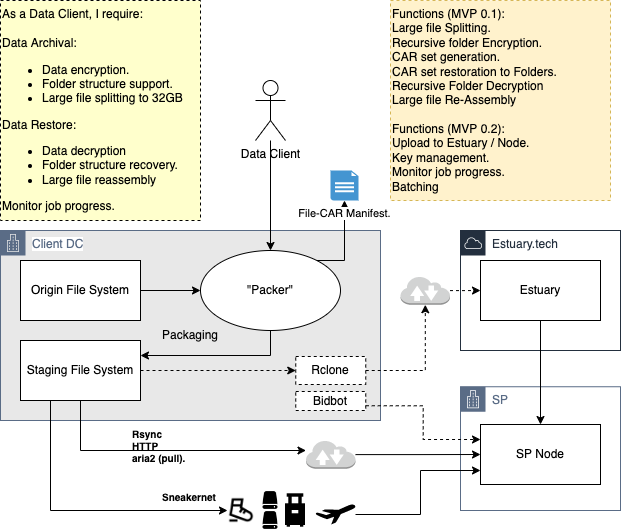

The diagram above was exported from draw.io. Its source (the exported page's mxGraphModel, read from the mxfile embedded in the PNG):
<mxGraphModel dx="1106" dy="876" grid="1" gridSize="10" guides="1" tooltips="1" connect="1" arrows="1" fold="1" page="1" pageScale="1" pageWidth="850" pageHeight="1100" math="0" shadow="0">
  <root>
    <mxCell id="0" />
    <mxCell id="1" parent="0" />
    <mxCell id="qziLCMFdaO2LlvTPwSSa-58" value="SP" style="points=[[0,0],[0.25,0],[0.5,0],[0.75,0],[1,0],[1,0.25],[1,0.5],[1,0.75],[1,1],[0.75,1],[0.5,1],[0.25,1],[0,1],[0,0.75],[0,0.5],[0,0.25]];outlineConnect=0;gradientColor=none;html=1;whiteSpace=wrap;fontSize=12;fontStyle=0;container=1;pointerEvents=0;collapsible=0;recursiveResize=0;shape=mxgraph.aws4.group;grIcon=mxgraph.aws4.group_corporate_data_center;strokeColor=#5A6C86;fillColor=#FFFFFF;verticalAlign=top;align=left;spacingLeft=30;fontColor=#5A6C86;dashed=0;labelBackgroundColor=default;" parent="1" vertex="1">
      <mxGeometry x="570" y="406.25" width="160" height="123.75" as="geometry" />
    </mxCell>
    <mxCell id="qziLCMFdaO2LlvTPwSSa-10" value="Functions (MVP 0.1):&lt;br&gt;Large file Splitting.&lt;br&gt;Recursive folder Encryption.&lt;br&gt;CAR set generation.&lt;br&gt;CAR set restoration to Folders.&lt;br&gt;Recursive Folder Decryption&lt;br&gt;Large file Re-Assembly&lt;br&gt;&lt;br&gt;Functions (MVP 0.2):&lt;br&gt;Upload to Estuary / Node.&lt;br&gt;Key management.&lt;br&gt;Monitor job progress.&lt;br&gt;Batching" style="rounded=0;whiteSpace=wrap;html=1;fillColor=#fff2cc;strokeColor=#d6b656;align=left;dashed=1;" parent="1" vertex="1">
      <mxGeometry x="500" y="20" width="220" height="200" as="geometry" />
    </mxCell>
    <mxCell id="qziLCMFdaO2LlvTPwSSa-57" value="Estuary.tech" style="points=[[0,0],[0.25,0],[0.5,0],[0.75,0],[1,0],[1,0.25],[1,0.5],[1,0.75],[1,1],[0.75,1],[0.5,1],[0.25,1],[0,1],[0,0.75],[0,0.5],[0,0.25]];outlineConnect=0;gradientColor=none;html=1;whiteSpace=wrap;fontSize=12;fontStyle=0;container=1;pointerEvents=0;collapsible=0;recursiveResize=0;shape=mxgraph.aws4.group;grIcon=mxgraph.aws4.group_aws_cloud;strokeColor=#232F3E;fillColor=none;verticalAlign=top;align=left;spacingLeft=30;fontColor=#232F3E;dashed=0;labelBackgroundColor=default;" parent="1" vertex="1">
      <mxGeometry x="570" y="250" width="160" height="120" as="geometry" />
    </mxCell>
    <mxCell id="qziLCMFdaO2LlvTPwSSa-11" value="As a Data Client, I require:&lt;br&gt;&lt;br&gt;Data Archival:&lt;br&gt;&lt;ul&gt;&lt;li&gt;Data encryption.&lt;/li&gt;&lt;li&gt;Folder structure support.&lt;/li&gt;&lt;li&gt;Large file splitting to 32GB&lt;br&gt;&lt;/li&gt;&lt;/ul&gt;Data Restore:&lt;br&gt;&lt;ul&gt;&lt;li&gt;Data decryption&lt;/li&gt;&lt;li&gt;Folder structure recovery.&lt;/li&gt;&lt;li&gt;Large file reassembly&lt;/li&gt;&lt;/ul&gt;Monitor job progress.&amp;nbsp;" style="text;html=1;strokeColor=default;fillColor=#FFFFCC;align=left;verticalAlign=middle;whiteSpace=wrap;rounded=0;dashed=1;" parent="1" vertex="1">
      <mxGeometry x="110" y="20" width="200" height="220" as="geometry" />
    </mxCell>
    <mxCell id="qziLCMFdaO2LlvTPwSSa-56" value="Client DC" style="points=[[0,0],[0.25,0],[0.5,0],[0.75,0],[1,0],[1,0.25],[1,0.5],[1,0.75],[1,1],[0.75,1],[0.5,1],[0.25,1],[0,1],[0,0.75],[0,0.5],[0,0.25]];outlineConnect=0;gradientColor=none;html=1;whiteSpace=wrap;fontSize=12;fontStyle=0;container=1;pointerEvents=0;collapsible=0;recursiveResize=0;shape=mxgraph.aws4.group;grIcon=mxgraph.aws4.group_corporate_data_center;strokeColor=#5A6C86;fillColor=#E8E8E8;verticalAlign=top;align=left;spacingLeft=30;fontColor=#5A6C86;dashed=0;labelBackgroundColor=default;" parent="1" vertex="1">
      <mxGeometry x="110" y="250" width="380" height="190" as="geometry" />
    </mxCell>
    <mxCell id="qziLCMFdaO2LlvTPwSSa-19" value="Rclone" style="rounded=0;whiteSpace=wrap;html=1;dashed=1;" parent="qziLCMFdaO2LlvTPwSSa-56" vertex="1">
      <mxGeometry x="295.25" y="126" width="70" height="28" as="geometry" />
    </mxCell>
    <mxCell id="Ys4C-7b9UoRCQPuG-m6D-1" value="Bidbot" style="rounded=0;whiteSpace=wrap;html=1;dashed=1;" vertex="1" parent="qziLCMFdaO2LlvTPwSSa-56">
      <mxGeometry x="295.25" y="161" width="70" height="19" as="geometry" />
    </mxCell>
    <mxCell id="qziLCMFdaO2LlvTPwSSa-13" style="edgeStyle=orthogonalEdgeStyle;rounded=0;orthogonalLoop=1;jettySize=auto;html=1;entryX=0.5;entryY=0;entryDx=0;entryDy=0;" parent="1" source="qziLCMFdaO2LlvTPwSSa-1" target="qziLCMFdaO2LlvTPwSSa-5" edge="1">
      <mxGeometry relative="1" as="geometry" />
    </mxCell>
    <mxCell id="qziLCMFdaO2LlvTPwSSa-1" value="Data Client" style="shape=umlActor;verticalLabelPosition=bottom;verticalAlign=top;html=1;outlineConnect=0;" parent="1" vertex="1">
      <mxGeometry x="365" y="100" width="30" height="60" as="geometry" />
    </mxCell>
    <mxCell id="qziLCMFdaO2LlvTPwSSa-55" style="edgeStyle=orthogonalEdgeStyle;rounded=0;orthogonalLoop=1;jettySize=auto;html=1;fontSize=8;" parent="1" source="qziLCMFdaO2LlvTPwSSa-2" target="qziLCMFdaO2LlvTPwSSa-3" edge="1">
      <mxGeometry relative="1" as="geometry" />
    </mxCell>
    <mxCell id="qziLCMFdaO2LlvTPwSSa-2" value="Estuary" style="rounded=0;whiteSpace=wrap;html=1;" parent="1" vertex="1">
      <mxGeometry x="590" y="280" width="120" height="60" as="geometry" />
    </mxCell>
    <mxCell id="qziLCMFdaO2LlvTPwSSa-3" value="SP Node" style="rounded=0;whiteSpace=wrap;html=1;" parent="1" vertex="1">
      <mxGeometry x="590" y="444" width="120" height="60" as="geometry" />
    </mxCell>
    <mxCell id="qziLCMFdaO2LlvTPwSSa-20" style="edgeStyle=orthogonalEdgeStyle;rounded=0;orthogonalLoop=1;jettySize=auto;html=1;entryX=0;entryY=0.5;entryDx=0;entryDy=0;dashed=1;" parent="1" source="qziLCMFdaO2LlvTPwSSa-25" target="qziLCMFdaO2LlvTPwSSa-19" edge="1">
      <mxGeometry relative="1" as="geometry" />
    </mxCell>
    <mxCell id="qziLCMFdaO2LlvTPwSSa-26" style="edgeStyle=orthogonalEdgeStyle;rounded=0;orthogonalLoop=1;jettySize=auto;html=1;entryX=1;entryY=0.25;entryDx=0;entryDy=0;exitX=0.5;exitY=1;exitDx=0;exitDy=0;" parent="1" source="qziLCMFdaO2LlvTPwSSa-5" target="qziLCMFdaO2LlvTPwSSa-25" edge="1">
      <mxGeometry relative="1" as="geometry">
        <Array as="points">
          <mxPoint x="380" y="375" />
        </Array>
      </mxGeometry>
    </mxCell>
    <mxCell id="qziLCMFdaO2LlvTPwSSa-5" value="&quot;Packer&quot;&lt;br&gt;" style="ellipse;whiteSpace=wrap;html=1;" parent="1" vertex="1">
      <mxGeometry x="310" y="270" width="140" height="80" as="geometry" />
    </mxCell>
    <mxCell id="qziLCMFdaO2LlvTPwSSa-15" style="edgeStyle=orthogonalEdgeStyle;rounded=0;orthogonalLoop=1;jettySize=auto;html=1;" parent="1" source="qziLCMFdaO2LlvTPwSSa-14" target="qziLCMFdaO2LlvTPwSSa-5" edge="1">
      <mxGeometry relative="1" as="geometry" />
    </mxCell>
    <mxCell id="qziLCMFdaO2LlvTPwSSa-14" value="Origin File System" style="rounded=0;whiteSpace=wrap;html=1;" parent="1" vertex="1">
      <mxGeometry x="130" y="280" width="120" height="60" as="geometry" />
    </mxCell>
    <mxCell id="qziLCMFdaO2LlvTPwSSa-31" style="edgeStyle=orthogonalEdgeStyle;rounded=0;orthogonalLoop=1;jettySize=auto;html=1;dashed=1;" parent="1" source="qziLCMFdaO2LlvTPwSSa-19" target="qziLCMFdaO2LlvTPwSSa-30" edge="1">
      <mxGeometry relative="1" as="geometry" />
    </mxCell>
    <mxCell id="qziLCMFdaO2LlvTPwSSa-40" style="edgeStyle=orthogonalEdgeStyle;rounded=0;orthogonalLoop=1;jettySize=auto;html=1;fontSize=8;" parent="1" source="qziLCMFdaO2LlvTPwSSa-25" target="qziLCMFdaO2LlvTPwSSa-39" edge="1">
      <mxGeometry relative="1" as="geometry">
        <mxPoint x="590" y="470" as="targetPoint" />
        <Array as="points">
          <mxPoint x="190" y="470" />
        </Array>
      </mxGeometry>
    </mxCell>
    <mxCell id="qziLCMFdaO2LlvTPwSSa-47" style="edgeStyle=orthogonalEdgeStyle;rounded=0;orthogonalLoop=1;jettySize=auto;html=1;entryX=0;entryY=0.5;entryDx=0;entryDy=0;fontSize=8;" parent="1" source="qziLCMFdaO2LlvTPwSSa-25" target="qziLCMFdaO2LlvTPwSSa-35" edge="1">
      <mxGeometry relative="1" as="geometry">
        <Array as="points">
          <mxPoint x="160" y="530" />
        </Array>
      </mxGeometry>
    </mxCell>
    <mxCell id="qziLCMFdaO2LlvTPwSSa-25" value="Staging File System" style="rounded=0;whiteSpace=wrap;html=1;" parent="1" vertex="1">
      <mxGeometry x="130" y="360" width="120" height="60" as="geometry" />
    </mxCell>
    <mxCell id="qziLCMFdaO2LlvTPwSSa-27" value="Packaging" style="text;html=1;strokeColor=none;fillColor=none;align=center;verticalAlign=middle;whiteSpace=wrap;rounded=0;" parent="1" vertex="1">
      <mxGeometry x="270" y="340" width="60" height="30" as="geometry" />
    </mxCell>
    <mxCell id="qziLCMFdaO2LlvTPwSSa-28" value="Rsync&lt;br style=&quot;font-size: 10px;&quot;&gt;HTTP&lt;br style=&quot;font-size: 10px;&quot;&gt;aria2 (pull)." style="text;html=1;strokeColor=none;fillColor=none;align=left;verticalAlign=middle;whiteSpace=wrap;rounded=0;fontSize=10;fontStyle=1" parent="1" vertex="1">
      <mxGeometry x="240" y="444" width="60" height="41" as="geometry" />
    </mxCell>
    <mxCell id="qziLCMFdaO2LlvTPwSSa-32" style="edgeStyle=orthogonalEdgeStyle;rounded=0;orthogonalLoop=1;jettySize=auto;html=1;dashed=1;" parent="1" source="qziLCMFdaO2LlvTPwSSa-30" target="qziLCMFdaO2LlvTPwSSa-2" edge="1">
      <mxGeometry relative="1" as="geometry" />
    </mxCell>
    <mxCell id="qziLCMFdaO2LlvTPwSSa-33" value="" style="shape=image;html=1;verticalAlign=top;verticalLabelPosition=bottom;labelBackgroundColor=#ffffff;imageAspect=0;aspect=fixed;image=https://cdn3.iconfinder.com/data/icons/summer-glyph-24-px/24/Bag_baggage_luggage_luggage_bag_tourism-128.png;fillColor=#FFFFCC;" parent="1" vertex="1">
      <mxGeometry x="385" y="510" width="40" height="40" as="geometry" />
    </mxCell>
    <mxCell id="qziLCMFdaO2LlvTPwSSa-35" value="" style="shape=image;html=1;verticalAlign=top;verticalLabelPosition=bottom;labelBackgroundColor=#ffffff;imageAspect=0;aspect=fixed;image=https://cdn4.iconfinder.com/data/icons/sports-outline-24-px/24/Fast_footwear_forward_runner_shoe_speed_-128.png;fillColor=#FFFFCC;" parent="1" vertex="1">
      <mxGeometry x="337" y="516" width="28" height="28" as="geometry" />
    </mxCell>
    <mxCell id="qziLCMFdaO2LlvTPwSSa-48" style="edgeStyle=orthogonalEdgeStyle;rounded=0;orthogonalLoop=1;jettySize=auto;html=1;fontSize=8;" parent="1" source="qziLCMFdaO2LlvTPwSSa-36" target="qziLCMFdaO2LlvTPwSSa-3" edge="1">
      <mxGeometry relative="1" as="geometry">
        <Array as="points">
          <mxPoint x="530" y="534" />
          <mxPoint x="530" y="490" />
        </Array>
      </mxGeometry>
    </mxCell>
    <mxCell id="qziLCMFdaO2LlvTPwSSa-36" value="" style="shape=mxgraph.signs.transportation.airplane_7;html=1;pointerEvents=1;fillColor=#000000;strokeColor=none;verticalLabelPosition=bottom;verticalAlign=top;align=center;" parent="1" vertex="1">
      <mxGeometry x="425" y="524" width="40" height="20" as="geometry" />
    </mxCell>
    <mxCell id="qziLCMFdaO2LlvTPwSSa-42" style="edgeStyle=orthogonalEdgeStyle;rounded=0;orthogonalLoop=1;jettySize=auto;html=1;fontSize=8;" parent="1" source="qziLCMFdaO2LlvTPwSSa-39" target="qziLCMFdaO2LlvTPwSSa-3" edge="1">
      <mxGeometry relative="1" as="geometry" />
    </mxCell>
    <mxCell id="qziLCMFdaO2LlvTPwSSa-39" value="" style="outlineConnect=0;verticalLabelPosition=bottom;verticalAlign=top;align=center;html=1;shape=mxgraph.aws3.internet_2;fillColor=#D2D3D3;gradientColor=none;" parent="1" vertex="1">
      <mxGeometry x="415.5" y="459.75" width="49.5" height="28.5" as="geometry" />
    </mxCell>
    <mxCell id="qziLCMFdaO2LlvTPwSSa-30" value="" style="outlineConnect=0;verticalLabelPosition=bottom;verticalAlign=top;align=center;html=1;shape=mxgraph.aws3.internet_2;fillColor=#D2D3D3;gradientColor=none;" parent="1" vertex="1">
      <mxGeometry x="510" y="295.75" width="49.5" height="28.5" as="geometry" />
    </mxCell>
    <mxCell id="qziLCMFdaO2LlvTPwSSa-44" value="" style="shape=image;html=1;verticalAlign=top;verticalLabelPosition=bottom;labelBackgroundColor=#ffffff;imageAspect=0;aspect=fixed;image=https://cdn2.iconfinder.com/data/icons/freecns-cumulus/16/519553-049_Disk-128.png;fontSize=8;fillColor=#FFFFCC;" parent="1" vertex="1">
      <mxGeometry x="370" y="510" width="20" height="20" as="geometry" />
    </mxCell>
    <mxCell id="qziLCMFdaO2LlvTPwSSa-45" value="" style="shape=image;html=1;verticalAlign=top;verticalLabelPosition=bottom;labelBackgroundColor=#ffffff;imageAspect=0;aspect=fixed;image=https://cdn2.iconfinder.com/data/icons/freecns-cumulus/16/519553-049_Disk-128.png;fontSize=8;fillColor=#FFFFCC;" parent="1" vertex="1">
      <mxGeometry x="370" y="530" width="20" height="20" as="geometry" />
    </mxCell>
    <mxCell id="qziLCMFdaO2LlvTPwSSa-49" value="Sneakernet" style="text;html=1;strokeColor=none;fillColor=none;align=left;verticalAlign=middle;whiteSpace=wrap;rounded=0;fontSize=10;fontStyle=1" parent="1" vertex="1">
      <mxGeometry x="270" y="508" width="62" height="16" as="geometry" />
    </mxCell>
    <mxCell id="qziLCMFdaO2LlvTPwSSa-53" style="edgeStyle=orthogonalEdgeStyle;rounded=0;orthogonalLoop=1;jettySize=auto;html=1;" parent="1" source="qziLCMFdaO2LlvTPwSSa-5" target="qziLCMFdaO2LlvTPwSSa-52" edge="1">
      <mxGeometry relative="1" as="geometry">
        <mxPoint x="390" y="170" as="sourcePoint" />
        <mxPoint x="390" y="280" as="targetPoint" />
        <Array as="points">
          <mxPoint x="410" y="280" />
          <mxPoint x="410" y="280" />
        </Array>
      </mxGeometry>
    </mxCell>
    <mxCell id="qziLCMFdaO2LlvTPwSSa-52" value="File-CAR Manifest." style="shadow=0;dashed=0;html=1;strokeColor=none;fillColor=#4495D1;labelPosition=center;verticalLabelPosition=bottom;verticalAlign=top;align=center;outlineConnect=0;shape=mxgraph.veeam.2d.report;fontSize=11;labelBackgroundColor=default;" parent="1" vertex="1">
      <mxGeometry x="440" y="190" width="28" height="30" as="geometry" />
    </mxCell>
    <mxCell id="Ys4C-7b9UoRCQPuG-m6D-3" style="edgeStyle=orthogonalEdgeStyle;rounded=0;orthogonalLoop=1;jettySize=auto;html=1;dashed=1;exitX=1;exitY=0.75;exitDx=0;exitDy=0;entryX=0;entryY=0.25;entryDx=0;entryDy=0;" edge="1" parent="1" source="Ys4C-7b9UoRCQPuG-m6D-1" target="qziLCMFdaO2LlvTPwSSa-3">
      <mxGeometry relative="1" as="geometry">
        <mxPoint x="485.25" y="400" as="sourcePoint" />
        <mxPoint x="544.8" y="334.25" as="targetPoint" />
      </mxGeometry>
    </mxCell>
  </root>
</mxGraphModel>